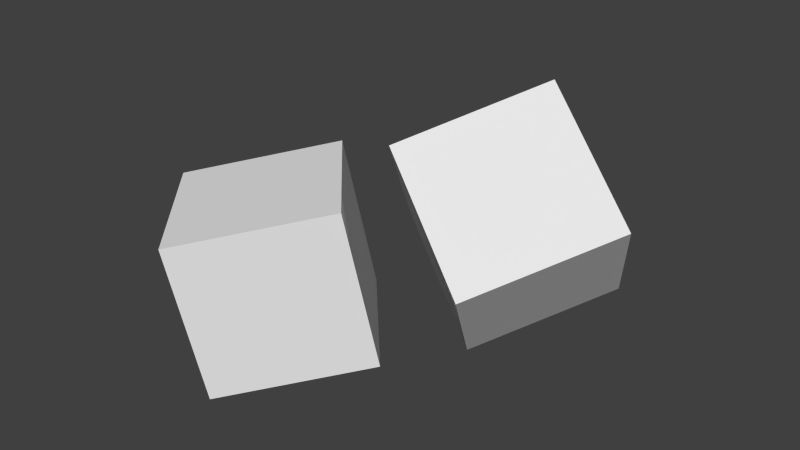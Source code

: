 # Source: linked_file_link_animations.blend  (saved by Blender 2.76.0; exported with 4.5.12 LTS)
import bpy
from mathutils import Matrix  # noqa: F401  (used for matrix-valued properties, if any)

bpy.ops.wm.read_factory_settings(use_empty=True)
scene = bpy.context.scene
scene.name = 'Scene'

# ---- collections
col_collection_1 = bpy.data.collections.new('Collection 1'); scene.collection.children.link(col_collection_1)

# ---- world
world_world = bpy.data.worlds.new('World'); scene.world = world_world
world_world.color = (0.05088, 0.05088, 0.05088)
world_world.use_sun_shadow = False
world_world.sun_shadow_jitter_overblur = 0.0
world_world.cycles.sampling_method = 'MANUAL'
world_world.cycles.sample_map_resolution = 256

# ---- meshes
me_cube = bpy.data.meshes.new('Cube')
me_cube.from_pydata([(-1.0, -1.0, -1.0), (-1.0, -1.0, 1.0), (-1.0, 1.0, -1.0), (-1.0, 1.0, 1.0), (1.0, -1.0, -1.0), (1.0, -1.0, 1.0), (1.0, 1.0, -1.0), (1.0, 1.0, 1.0)], [], [(1, 3, 2, 0), (3, 7, 6, 2), (7, 5, 4, 6), (5, 1, 0, 4), (0, 2, 6, 4), (5, 7, 3, 1)])
me_cube.use_remesh_preserve_volume = False
me_cube.use_remesh_preserve_attributes = False
me_cube.use_mirror_vertex_groups = False
me_cube.update()
me_cube_001 = bpy.data.meshes.new('Cube.001')
me_cube_001.from_pydata([(-1.0, -1.0, -1.0), (-1.0, -1.0, 1.0), (-1.0, 1.0, -1.0), (-1.0, 1.0, 1.0), (1.0, -1.0, -1.0), (1.0, -1.0, 1.0), (1.0, 1.0, -1.0), (1.0, 1.0, 1.0)], [], [(1, 3, 2, 0), (3, 7, 6, 2), (7, 5, 4, 6), (5, 1, 0, 4), (0, 2, 6, 4), (5, 7, 3, 1)])
me_cube_001.use_remesh_preserve_volume = False
me_cube_001.use_remesh_preserve_attributes = False
me_cube_001.use_mirror_vertex_groups = False
me_cube_001.update()

# ---- objects
ob_cube = bpy.data.objects.new('Cube', me_cube)
ob_cube_001 = bpy.data.objects.new('Cube.001', me_cube_001)
ob_empty_001 = bpy.data.objects.new('Empty.001', None)
ob_empty = bpy.data.objects.new('Empty', None)

# ---- transforms, parenting, visibility, modifiers, constraints
ob_cube.location = (1.229, 2.555, -0.1838)
ob_cube.rotation_euler = (-1.371, -0.003352, -0.8359)
ob_cube.lineart.crease_threshold = 0.0
ob_cube_001.parent = ob_cube
ob_cube_001.matrix_parent_inverse = Matrix(((1.0, -2.98e-08, 0.0, -1.229), (0.0, 1.0, 0.0, -2.555), (0.0, 0.0, 1.0, 0.1838), (0.0, 0.0, 0.0, 1.0)))
ob_cube_001.location = (1.229, 2.555, 2.595)
ob_cube_001.rotation_euler = (-1.371, -0.003352, -0.8359)
ob_cube_001.lineart.crease_threshold = 0.0
ob_empty_001.location = (-0.7441, -1.466, 0.1773)
ob_empty_001.empty_image_offset = (0.0, 0.0)
ob_empty_001.lineart.crease_threshold = 0.0
ob_empty.location = (2.469, 5.738, 0.1206)
ob_empty.empty_image_offset = (0.0, 0.0)
ob_empty.lineart.crease_threshold = 0.0

# ---- collection membership
col_collection_1.objects.link(ob_cube)
col_collection_1.objects.link(ob_cube_001)
col_collection_1.objects.link(ob_empty_001)
col_collection_1.objects.link(ob_empty)

# ---- scene / render settings (as saved in the file)
scene.frame_start = 1; scene.frame_end = 250; scene.frame_set(100)
scene.render.engine = 'BLENDER_EEVEE_NEXT'
scene.render.resolution_percentage = 50
scene.render.dither_intensity = 0.0
scene.cycles.use_denoising = False
scene.cycles.samples = 10
scene.cycles.sampling_pattern = 'TABULATED_SOBOL'
scene.cycles.light_sampling_threshold = 0.0
scene.cycles.use_adaptive_sampling = False
scene.cycles.use_light_tree = False
scene.cycles.blur_glossy = 0.0
scene.cycles.pixel_filter_type = 'GAUSSIAN'
scene.cycles.sample_clamp_indirect = 0.0
scene.view_settings.view_transform = 'Standard'
bpy.context.view_layer.update()

# ---- added for rendering (the .blend has no active camera and no usable light): camera, sun
cam_auto = bpy.data.cameras.new('AutoCamera')
cam_auto.lens = 50.0
cam_auto.sensor_width = 36.0
cam_auto.clip_end = 1000.0
ob_auto_camera = bpy.data.objects.new('AutoCamera', cam_auto)
scene.collection.objects.link(ob_auto_camera)
ob_auto_camera.location = (9.69512, -5.34798, 6.24759)
ob_auto_camera.rotation_euler = (1.09748, -7.21219e-08, 0.694738)
scene.camera = ob_auto_camera
light_auto_sun = bpy.data.lights.new('AutoSun', 'SUN')
light_auto_sun.energy = 3.0
light_auto_sun.angle = 0.0523599
ob_auto_sun = bpy.data.objects.new('AutoSun', light_auto_sun)
scene.collection.objects.link(ob_auto_sun)
ob_auto_sun.rotation_euler = (0.872665, 0.174533, 0.523599)
bpy.context.view_layer.update()
